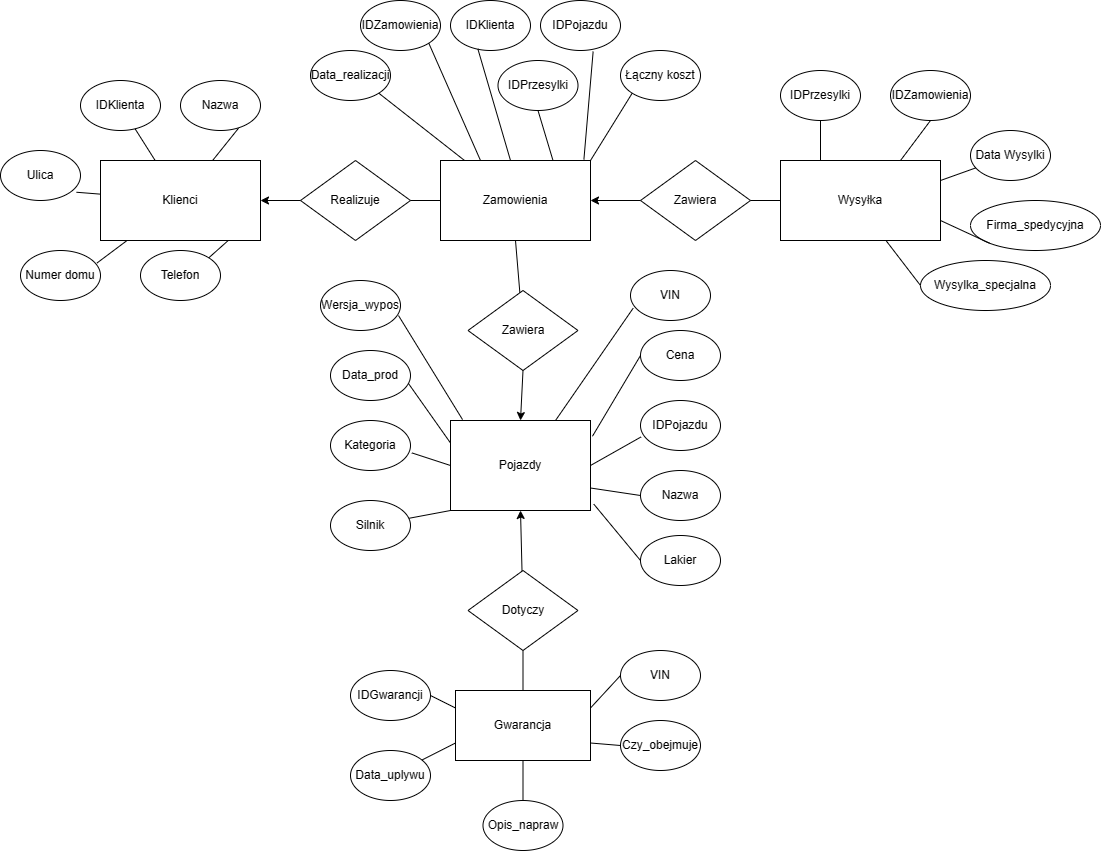

The diagram above was exported from draw.io. Its source (the exported page's mxGraphModel, read from the mxfile embedded in the PNG):
<mxGraphModel dx="1164" dy="775" grid="1" gridSize="10" guides="1" tooltips="1" connect="1" arrows="1" fold="1" page="1" pageScale="1" pageWidth="1654" pageHeight="1169" math="0" shadow="0">
  <root>
    <mxCell id="0" />
    <mxCell id="1" parent="0" />
    <mxCell id="wF24bGysBOhld6ATyeOp-1" value="Klienci" style="rounded=0;whiteSpace=wrap;html=1;" vertex="1" parent="1">
      <mxGeometry x="200" y="160" width="160" height="80" as="geometry" />
    </mxCell>
    <mxCell id="wF24bGysBOhld6ATyeOp-2" value="Zamowienia" style="rounded=0;whiteSpace=wrap;html=1;" vertex="1" parent="1">
      <mxGeometry x="540" y="160" width="150" height="80" as="geometry" />
    </mxCell>
    <mxCell id="wF24bGysBOhld6ATyeOp-3" value="Wysyłka" style="rounded=0;whiteSpace=wrap;html=1;" vertex="1" parent="1">
      <mxGeometry x="880" y="160" width="160" height="80" as="geometry" />
    </mxCell>
    <mxCell id="wF24bGysBOhld6ATyeOp-4" value="Pojazdy" style="rounded=0;whiteSpace=wrap;html=1;" vertex="1" parent="1">
      <mxGeometry x="550" y="420" width="140" height="90" as="geometry" />
    </mxCell>
    <mxCell id="wF24bGysBOhld6ATyeOp-5" value="Gwarancja" style="rounded=0;whiteSpace=wrap;html=1;" vertex="1" parent="1">
      <mxGeometry x="555" y="690" width="135" height="70" as="geometry" />
    </mxCell>
    <mxCell id="wF24bGysBOhld6ATyeOp-6" value="Realizuje" style="rhombus;whiteSpace=wrap;html=1;" vertex="1" parent="1">
      <mxGeometry x="400" y="160" width="110" height="80" as="geometry" />
    </mxCell>
    <mxCell id="wF24bGysBOhld6ATyeOp-7" value="Zawiera" style="rhombus;whiteSpace=wrap;html=1;" vertex="1" parent="1">
      <mxGeometry x="567.5" y="290" width="110" height="80" as="geometry" />
    </mxCell>
    <mxCell id="wF24bGysBOhld6ATyeOp-8" value="Zawiera" style="rhombus;whiteSpace=wrap;html=1;" vertex="1" parent="1">
      <mxGeometry x="740" y="160" width="110" height="80" as="geometry" />
    </mxCell>
    <mxCell id="wF24bGysBOhld6ATyeOp-9" value="Dotyczy" style="rhombus;whiteSpace=wrap;html=1;" vertex="1" parent="1">
      <mxGeometry x="567.5" y="570" width="110" height="80" as="geometry" />
    </mxCell>
    <mxCell id="wF24bGysBOhld6ATyeOp-10" value="IDKlienta" style="ellipse;whiteSpace=wrap;html=1;" vertex="1" parent="1">
      <mxGeometry x="180" y="80" width="80" height="50" as="geometry" />
    </mxCell>
    <mxCell id="wF24bGysBOhld6ATyeOp-12" value="Nazwa" style="ellipse;whiteSpace=wrap;html=1;" vertex="1" parent="1">
      <mxGeometry x="280" y="80" width="80" height="50" as="geometry" />
    </mxCell>
    <mxCell id="wF24bGysBOhld6ATyeOp-13" value="Ulica" style="ellipse;whiteSpace=wrap;html=1;" vertex="1" parent="1">
      <mxGeometry x="100" y="150" width="80" height="50" as="geometry" />
    </mxCell>
    <mxCell id="wF24bGysBOhld6ATyeOp-14" value="Numer domu" style="ellipse;whiteSpace=wrap;html=1;" vertex="1" parent="1">
      <mxGeometry x="120" y="250" width="80" height="50" as="geometry" />
    </mxCell>
    <mxCell id="wF24bGysBOhld6ATyeOp-15" value="Telefon" style="ellipse;whiteSpace=wrap;html=1;" vertex="1" parent="1">
      <mxGeometry x="240" y="250" width="80" height="50" as="geometry" />
    </mxCell>
    <mxCell id="wF24bGysBOhld6ATyeOp-16" value="IDPrzesylki" style="ellipse;whiteSpace=wrap;html=1;" vertex="1" parent="1">
      <mxGeometry x="880" y="70" width="80" height="50" as="geometry" />
    </mxCell>
    <mxCell id="wF24bGysBOhld6ATyeOp-17" value="IDZamowienia" style="ellipse;whiteSpace=wrap;html=1;" vertex="1" parent="1">
      <mxGeometry x="990" y="70" width="80" height="50" as="geometry" />
    </mxCell>
    <mxCell id="wF24bGysBOhld6ATyeOp-18" value="Data Wysylki" style="ellipse;whiteSpace=wrap;html=1;" vertex="1" parent="1">
      <mxGeometry x="1070" y="130" width="80" height="50" as="geometry" />
    </mxCell>
    <mxCell id="wF24bGysBOhld6ATyeOp-19" value="Firma_spedycyjna" style="ellipse;whiteSpace=wrap;html=1;" vertex="1" parent="1">
      <mxGeometry x="1070" y="200" width="130" height="50" as="geometry" />
    </mxCell>
    <mxCell id="wF24bGysBOhld6ATyeOp-20" value="Wysylka_specjalna" style="ellipse;whiteSpace=wrap;html=1;" vertex="1" parent="1">
      <mxGeometry x="1020" y="260" width="130" height="50" as="geometry" />
    </mxCell>
    <mxCell id="wF24bGysBOhld6ATyeOp-21" value="IDZamowienia" style="ellipse;whiteSpace=wrap;html=1;" vertex="1" parent="1">
      <mxGeometry x="460" width="80" height="50" as="geometry" />
    </mxCell>
    <mxCell id="wF24bGysBOhld6ATyeOp-22" value="IDKlienta" style="ellipse;whiteSpace=wrap;html=1;" vertex="1" parent="1">
      <mxGeometry x="550" width="80" height="50" as="geometry" />
    </mxCell>
    <mxCell id="wF24bGysBOhld6ATyeOp-23" value="IDPojazdu" style="ellipse;whiteSpace=wrap;html=1;" vertex="1" parent="1">
      <mxGeometry x="640" width="80" height="50" as="geometry" />
    </mxCell>
    <mxCell id="wF24bGysBOhld6ATyeOp-24" value="Data_realizacji" style="ellipse;whiteSpace=wrap;html=1;" vertex="1" parent="1">
      <mxGeometry x="410" y="50" width="80" height="50" as="geometry" />
    </mxCell>
    <mxCell id="wF24bGysBOhld6ATyeOp-25" value="Łączny koszt" style="ellipse;whiteSpace=wrap;html=1;" vertex="1" parent="1">
      <mxGeometry x="720" y="50" width="80" height="50" as="geometry" />
    </mxCell>
    <mxCell id="wF24bGysBOhld6ATyeOp-26" value="IDPrzesylki" style="ellipse;whiteSpace=wrap;html=1;" vertex="1" parent="1">
      <mxGeometry x="597.5" y="60" width="80" height="50" as="geometry" />
    </mxCell>
    <mxCell id="wF24bGysBOhld6ATyeOp-27" value="IDPojazdu" style="ellipse;whiteSpace=wrap;html=1;" vertex="1" parent="1">
      <mxGeometry x="740" y="400" width="80" height="50" as="geometry" />
    </mxCell>
    <mxCell id="wF24bGysBOhld6ATyeOp-28" value="Nazwa" style="ellipse;whiteSpace=wrap;html=1;" vertex="1" parent="1">
      <mxGeometry x="740" y="470" width="80" height="50" as="geometry" />
    </mxCell>
    <mxCell id="wF24bGysBOhld6ATyeOp-29" value="Cena" style="ellipse;whiteSpace=wrap;html=1;" vertex="1" parent="1">
      <mxGeometry x="740" y="330" width="80" height="50" as="geometry" />
    </mxCell>
    <mxCell id="wF24bGysBOhld6ATyeOp-30" value="Data_prod" style="ellipse;whiteSpace=wrap;html=1;" vertex="1" parent="1">
      <mxGeometry x="430" y="350" width="80" height="50" as="geometry" />
    </mxCell>
    <mxCell id="wF24bGysBOhld6ATyeOp-31" value="Kategoria" style="ellipse;whiteSpace=wrap;html=1;" vertex="1" parent="1">
      <mxGeometry x="430" y="420" width="80" height="50" as="geometry" />
    </mxCell>
    <mxCell id="wF24bGysBOhld6ATyeOp-32" value="Silnik" style="ellipse;whiteSpace=wrap;html=1;" vertex="1" parent="1">
      <mxGeometry x="430" y="500" width="80" height="50" as="geometry" />
    </mxCell>
    <mxCell id="wF24bGysBOhld6ATyeOp-33" value="Lakier" style="ellipse;whiteSpace=wrap;html=1;" vertex="1" parent="1">
      <mxGeometry x="740" y="535" width="80" height="50" as="geometry" />
    </mxCell>
    <mxCell id="wF24bGysBOhld6ATyeOp-34" value="Wersja_wypos" style="ellipse;whiteSpace=wrap;html=1;" vertex="1" parent="1">
      <mxGeometry x="420" y="280" width="80" height="50" as="geometry" />
    </mxCell>
    <mxCell id="wF24bGysBOhld6ATyeOp-35" value="VIN" style="ellipse;whiteSpace=wrap;html=1;" vertex="1" parent="1">
      <mxGeometry x="730" y="270" width="80" height="50" as="geometry" />
    </mxCell>
    <mxCell id="wF24bGysBOhld6ATyeOp-36" value="VIN" style="ellipse;whiteSpace=wrap;html=1;" vertex="1" parent="1">
      <mxGeometry x="720" y="650" width="80" height="50" as="geometry" />
    </mxCell>
    <mxCell id="wF24bGysBOhld6ATyeOp-37" value="Czy_obejmuje" style="ellipse;whiteSpace=wrap;html=1;" vertex="1" parent="1">
      <mxGeometry x="720" y="720" width="80" height="50" as="geometry" />
    </mxCell>
    <mxCell id="wF24bGysBOhld6ATyeOp-38" value="IDGwarancji" style="ellipse;whiteSpace=wrap;html=1;" vertex="1" parent="1">
      <mxGeometry x="450" y="670" width="80" height="50" as="geometry" />
    </mxCell>
    <mxCell id="wF24bGysBOhld6ATyeOp-39" value="Data_uplywu" style="ellipse;whiteSpace=wrap;html=1;" vertex="1" parent="1">
      <mxGeometry x="450" y="750" width="80" height="50" as="geometry" />
    </mxCell>
    <mxCell id="wF24bGysBOhld6ATyeOp-40" value="Opis_napraw" style="ellipse;whiteSpace=wrap;html=1;" vertex="1" parent="1">
      <mxGeometry x="582.5" y="800" width="80" height="50" as="geometry" />
    </mxCell>
    <mxCell id="wF24bGysBOhld6ATyeOp-43" value="" style="endArrow=none;html=1;rounded=0;exitX=0;exitY=1;exitDx=0;exitDy=0;" edge="1" parent="1" source="wF24bGysBOhld6ATyeOp-4" target="wF24bGysBOhld6ATyeOp-32">
      <mxGeometry relative="1" as="geometry">
        <mxPoint x="560" y="540" as="sourcePoint" />
        <mxPoint x="720" y="540" as="targetPoint" />
      </mxGeometry>
    </mxCell>
    <mxCell id="wF24bGysBOhld6ATyeOp-44" value="" style="endArrow=none;html=1;rounded=0;entryX=0;entryY=0.5;entryDx=0;entryDy=0;exitX=1.017;exitY=0.648;exitDx=0;exitDy=0;exitPerimeter=0;" edge="1" parent="1" source="wF24bGysBOhld6ATyeOp-31" target="wF24bGysBOhld6ATyeOp-4">
      <mxGeometry relative="1" as="geometry">
        <mxPoint x="560" y="540" as="sourcePoint" />
        <mxPoint x="720" y="540" as="targetPoint" />
      </mxGeometry>
    </mxCell>
    <mxCell id="wF24bGysBOhld6ATyeOp-45" value="" style="endArrow=none;html=1;rounded=0;exitX=0.975;exitY=0.661;exitDx=0;exitDy=0;exitPerimeter=0;entryX=0;entryY=0.25;entryDx=0;entryDy=0;" edge="1" parent="1" source="wF24bGysBOhld6ATyeOp-30" target="wF24bGysBOhld6ATyeOp-4">
      <mxGeometry relative="1" as="geometry">
        <mxPoint x="560" y="540" as="sourcePoint" />
        <mxPoint x="720" y="540" as="targetPoint" />
      </mxGeometry>
    </mxCell>
    <mxCell id="wF24bGysBOhld6ATyeOp-46" value="" style="endArrow=none;html=1;rounded=0;exitX=0.975;exitY=0.701;exitDx=0;exitDy=0;exitPerimeter=0;entryX=0.086;entryY=-0.01;entryDx=0;entryDy=0;entryPerimeter=0;" edge="1" parent="1" source="wF24bGysBOhld6ATyeOp-34" target="wF24bGysBOhld6ATyeOp-4">
      <mxGeometry relative="1" as="geometry">
        <mxPoint x="560" y="540" as="sourcePoint" />
        <mxPoint x="720" y="540" as="targetPoint" />
      </mxGeometry>
    </mxCell>
    <mxCell id="wF24bGysBOhld6ATyeOp-47" value="" style="endArrow=none;html=1;rounded=0;entryX=0.033;entryY=0.755;entryDx=0;entryDy=0;entryPerimeter=0;exitX=0.75;exitY=0;exitDx=0;exitDy=0;" edge="1" parent="1" source="wF24bGysBOhld6ATyeOp-4" target="wF24bGysBOhld6ATyeOp-35">
      <mxGeometry relative="1" as="geometry">
        <mxPoint x="560" y="540" as="sourcePoint" />
        <mxPoint x="720" y="540" as="targetPoint" />
      </mxGeometry>
    </mxCell>
    <mxCell id="wF24bGysBOhld6ATyeOp-48" value="" style="endArrow=none;html=1;rounded=0;entryX=0;entryY=0.5;entryDx=0;entryDy=0;exitX=1.014;exitY=0.175;exitDx=0;exitDy=0;exitPerimeter=0;" edge="1" parent="1" source="wF24bGysBOhld6ATyeOp-4" target="wF24bGysBOhld6ATyeOp-29">
      <mxGeometry relative="1" as="geometry">
        <mxPoint x="560" y="540" as="sourcePoint" />
        <mxPoint x="720" y="540" as="targetPoint" />
      </mxGeometry>
    </mxCell>
    <mxCell id="wF24bGysBOhld6ATyeOp-49" value="" style="endArrow=none;html=1;rounded=0;entryX=0.008;entryY=0.728;entryDx=0;entryDy=0;entryPerimeter=0;exitX=1;exitY=0.5;exitDx=0;exitDy=0;" edge="1" parent="1" source="wF24bGysBOhld6ATyeOp-4" target="wF24bGysBOhld6ATyeOp-27">
      <mxGeometry relative="1" as="geometry">
        <mxPoint x="560" y="540" as="sourcePoint" />
        <mxPoint x="720" y="540" as="targetPoint" />
      </mxGeometry>
    </mxCell>
    <mxCell id="wF24bGysBOhld6ATyeOp-50" value="" style="endArrow=none;html=1;rounded=0;entryX=0;entryY=0.5;entryDx=0;entryDy=0;exitX=1;exitY=0.75;exitDx=0;exitDy=0;" edge="1" parent="1" source="wF24bGysBOhld6ATyeOp-4" target="wF24bGysBOhld6ATyeOp-28">
      <mxGeometry relative="1" as="geometry">
        <mxPoint x="560" y="540" as="sourcePoint" />
        <mxPoint x="720" y="540" as="targetPoint" />
      </mxGeometry>
    </mxCell>
    <mxCell id="wF24bGysBOhld6ATyeOp-51" value="" style="endArrow=none;html=1;rounded=0;entryX=0;entryY=0.5;entryDx=0;entryDy=0;exitX=1.024;exitY=0.93;exitDx=0;exitDy=0;exitPerimeter=0;" edge="1" parent="1" source="wF24bGysBOhld6ATyeOp-4" target="wF24bGysBOhld6ATyeOp-33">
      <mxGeometry relative="1" as="geometry">
        <mxPoint x="560" y="540" as="sourcePoint" />
        <mxPoint x="720" y="540" as="targetPoint" />
      </mxGeometry>
    </mxCell>
    <mxCell id="wF24bGysBOhld6ATyeOp-52" value="" style="endArrow=none;html=1;rounded=0;exitX=1;exitY=0.5;exitDx=0;exitDy=0;entryX=0;entryY=0.25;entryDx=0;entryDy=0;" edge="1" parent="1" source="wF24bGysBOhld6ATyeOp-38" target="wF24bGysBOhld6ATyeOp-5">
      <mxGeometry relative="1" as="geometry">
        <mxPoint x="560" y="540" as="sourcePoint" />
        <mxPoint x="720" y="540" as="targetPoint" />
      </mxGeometry>
    </mxCell>
    <mxCell id="wF24bGysBOhld6ATyeOp-53" value="" style="endArrow=none;html=1;rounded=0;entryX=0;entryY=0.75;entryDx=0;entryDy=0;" edge="1" parent="1" source="wF24bGysBOhld6ATyeOp-39" target="wF24bGysBOhld6ATyeOp-5">
      <mxGeometry relative="1" as="geometry">
        <mxPoint x="560" y="540" as="sourcePoint" />
        <mxPoint x="720" y="540" as="targetPoint" />
      </mxGeometry>
    </mxCell>
    <mxCell id="wF24bGysBOhld6ATyeOp-54" value="" style="endArrow=none;html=1;rounded=0;entryX=0;entryY=0.5;entryDx=0;entryDy=0;exitX=1;exitY=0.25;exitDx=0;exitDy=0;" edge="1" parent="1" source="wF24bGysBOhld6ATyeOp-5" target="wF24bGysBOhld6ATyeOp-36">
      <mxGeometry relative="1" as="geometry">
        <mxPoint x="560" y="540" as="sourcePoint" />
        <mxPoint x="720" y="540" as="targetPoint" />
      </mxGeometry>
    </mxCell>
    <mxCell id="wF24bGysBOhld6ATyeOp-55" value="" style="endArrow=none;html=1;rounded=0;entryX=0;entryY=0.5;entryDx=0;entryDy=0;exitX=1;exitY=0.75;exitDx=0;exitDy=0;" edge="1" parent="1" source="wF24bGysBOhld6ATyeOp-5" target="wF24bGysBOhld6ATyeOp-37">
      <mxGeometry relative="1" as="geometry">
        <mxPoint x="560" y="540" as="sourcePoint" />
        <mxPoint x="720" y="540" as="targetPoint" />
      </mxGeometry>
    </mxCell>
    <mxCell id="wF24bGysBOhld6ATyeOp-56" value="" style="endArrow=none;html=1;rounded=0;entryX=0.5;entryY=0;entryDx=0;entryDy=0;exitX=0.5;exitY=1;exitDx=0;exitDy=0;" edge="1" parent="1" source="wF24bGysBOhld6ATyeOp-5" target="wF24bGysBOhld6ATyeOp-40">
      <mxGeometry relative="1" as="geometry">
        <mxPoint x="560" y="540" as="sourcePoint" />
        <mxPoint x="720" y="540" as="targetPoint" />
      </mxGeometry>
    </mxCell>
    <mxCell id="wF24bGysBOhld6ATyeOp-57" value="" style="endArrow=none;html=1;rounded=0;entryX=0.25;entryY=0;entryDx=0;entryDy=0;exitX=0.5;exitY=1;exitDx=0;exitDy=0;" edge="1" parent="1" source="wF24bGysBOhld6ATyeOp-16" target="wF24bGysBOhld6ATyeOp-3">
      <mxGeometry relative="1" as="geometry">
        <mxPoint x="650" y="310" as="sourcePoint" />
        <mxPoint x="810" y="310" as="targetPoint" />
      </mxGeometry>
    </mxCell>
    <mxCell id="wF24bGysBOhld6ATyeOp-58" value="" style="endArrow=none;html=1;rounded=0;entryX=0.5;entryY=1;entryDx=0;entryDy=0;exitX=0.75;exitY=0;exitDx=0;exitDy=0;" edge="1" parent="1" source="wF24bGysBOhld6ATyeOp-3" target="wF24bGysBOhld6ATyeOp-17">
      <mxGeometry relative="1" as="geometry">
        <mxPoint x="650" y="310" as="sourcePoint" />
        <mxPoint x="810" y="310" as="targetPoint" />
      </mxGeometry>
    </mxCell>
    <mxCell id="wF24bGysBOhld6ATyeOp-59" value="" style="endArrow=none;html=1;rounded=0;exitX=1;exitY=0.25;exitDx=0;exitDy=0;" edge="1" parent="1" source="wF24bGysBOhld6ATyeOp-3" target="wF24bGysBOhld6ATyeOp-18">
      <mxGeometry relative="1" as="geometry">
        <mxPoint x="650" y="310" as="sourcePoint" />
        <mxPoint x="810" y="310" as="targetPoint" />
      </mxGeometry>
    </mxCell>
    <mxCell id="wF24bGysBOhld6ATyeOp-60" value="" style="endArrow=none;html=1;rounded=0;exitX=1;exitY=0.75;exitDx=0;exitDy=0;entryX=0;entryY=1;entryDx=0;entryDy=0;" edge="1" parent="1" source="wF24bGysBOhld6ATyeOp-3" target="wF24bGysBOhld6ATyeOp-19">
      <mxGeometry relative="1" as="geometry">
        <mxPoint x="650" y="310" as="sourcePoint" />
        <mxPoint x="810" y="310" as="targetPoint" />
      </mxGeometry>
    </mxCell>
    <mxCell id="wF24bGysBOhld6ATyeOp-61" value="" style="endArrow=none;html=1;rounded=0;entryX=0;entryY=0.5;entryDx=0;entryDy=0;exitX=0.658;exitY=0.997;exitDx=0;exitDy=0;exitPerimeter=0;" edge="1" parent="1" source="wF24bGysBOhld6ATyeOp-3" target="wF24bGysBOhld6ATyeOp-20">
      <mxGeometry relative="1" as="geometry">
        <mxPoint x="650" y="310" as="sourcePoint" />
        <mxPoint x="810" y="310" as="targetPoint" />
      </mxGeometry>
    </mxCell>
    <mxCell id="wF24bGysBOhld6ATyeOp-62" value="" style="endArrow=none;html=1;rounded=0;entryX=0;entryY=1;entryDx=0;entryDy=0;exitX=1;exitY=0;exitDx=0;exitDy=0;" edge="1" parent="1" source="wF24bGysBOhld6ATyeOp-2" target="wF24bGysBOhld6ATyeOp-25">
      <mxGeometry relative="1" as="geometry">
        <mxPoint x="650" y="310" as="sourcePoint" />
        <mxPoint x="810" y="310" as="targetPoint" />
      </mxGeometry>
    </mxCell>
    <mxCell id="wF24bGysBOhld6ATyeOp-63" value="" style="endArrow=none;html=1;rounded=0;exitX=0.658;exitY=1.021;exitDx=0;exitDy=0;exitPerimeter=0;entryX=0.956;entryY=-0.012;entryDx=0;entryDy=0;entryPerimeter=0;" edge="1" parent="1" source="wF24bGysBOhld6ATyeOp-23" target="wF24bGysBOhld6ATyeOp-2">
      <mxGeometry relative="1" as="geometry">
        <mxPoint x="650" y="310" as="sourcePoint" />
        <mxPoint x="810" y="310" as="targetPoint" />
      </mxGeometry>
    </mxCell>
    <mxCell id="wF24bGysBOhld6ATyeOp-64" value="" style="endArrow=none;html=1;rounded=0;exitX=0.5;exitY=1;exitDx=0;exitDy=0;entryX=0.75;entryY=0;entryDx=0;entryDy=0;" edge="1" parent="1" source="wF24bGysBOhld6ATyeOp-26" target="wF24bGysBOhld6ATyeOp-2">
      <mxGeometry relative="1" as="geometry">
        <mxPoint x="650" y="310" as="sourcePoint" />
        <mxPoint x="810" y="310" as="targetPoint" />
      </mxGeometry>
    </mxCell>
    <mxCell id="wF24bGysBOhld6ATyeOp-65" value="" style="endArrow=none;html=1;rounded=0;entryX=0.342;entryY=0.968;entryDx=0;entryDy=0;entryPerimeter=0;" edge="1" parent="1" target="wF24bGysBOhld6ATyeOp-22">
      <mxGeometry relative="1" as="geometry">
        <mxPoint x="610" y="160" as="sourcePoint" />
        <mxPoint x="810" y="310" as="targetPoint" />
      </mxGeometry>
    </mxCell>
    <mxCell id="wF24bGysBOhld6ATyeOp-66" value="" style="endArrow=none;html=1;rounded=0;entryX=1;entryY=1;entryDx=0;entryDy=0;" edge="1" parent="1" target="wF24bGysBOhld6ATyeOp-21">
      <mxGeometry relative="1" as="geometry">
        <mxPoint x="580" y="160" as="sourcePoint" />
        <mxPoint x="810" y="310" as="targetPoint" />
      </mxGeometry>
    </mxCell>
    <mxCell id="wF24bGysBOhld6ATyeOp-67" value="" style="endArrow=none;html=1;rounded=0;exitX=1;exitY=1;exitDx=0;exitDy=0;" edge="1" parent="1" source="wF24bGysBOhld6ATyeOp-24" target="wF24bGysBOhld6ATyeOp-2">
      <mxGeometry relative="1" as="geometry">
        <mxPoint x="650" y="310" as="sourcePoint" />
        <mxPoint x="810" y="310" as="targetPoint" />
      </mxGeometry>
    </mxCell>
    <mxCell id="wF24bGysBOhld6ATyeOp-68" value="" style="endArrow=none;html=1;rounded=0;entryX=0.725;entryY=0.955;entryDx=0;entryDy=0;entryPerimeter=0;" edge="1" parent="1" source="wF24bGysBOhld6ATyeOp-1" target="wF24bGysBOhld6ATyeOp-12">
      <mxGeometry relative="1" as="geometry">
        <mxPoint x="500" y="300" as="sourcePoint" />
        <mxPoint x="660" y="300" as="targetPoint" />
      </mxGeometry>
    </mxCell>
    <mxCell id="wF24bGysBOhld6ATyeOp-69" value="" style="endArrow=none;html=1;rounded=0;entryX=0.683;entryY=0.968;entryDx=0;entryDy=0;entryPerimeter=0;" edge="1" parent="1" source="wF24bGysBOhld6ATyeOp-1" target="wF24bGysBOhld6ATyeOp-10">
      <mxGeometry relative="1" as="geometry">
        <mxPoint x="500" y="300" as="sourcePoint" />
        <mxPoint x="660" y="300" as="targetPoint" />
      </mxGeometry>
    </mxCell>
    <mxCell id="wF24bGysBOhld6ATyeOp-70" value="" style="endArrow=none;html=1;rounded=0;entryX=0.95;entryY=0.835;entryDx=0;entryDy=0;entryPerimeter=0;" edge="1" parent="1" source="wF24bGysBOhld6ATyeOp-1" target="wF24bGysBOhld6ATyeOp-13">
      <mxGeometry relative="1" as="geometry">
        <mxPoint x="500" y="300" as="sourcePoint" />
        <mxPoint x="660" y="300" as="targetPoint" />
      </mxGeometry>
    </mxCell>
    <mxCell id="wF24bGysBOhld6ATyeOp-72" value="" style="endArrow=none;html=1;rounded=0;exitX=0.958;exitY=0.248;exitDx=0;exitDy=0;exitPerimeter=0;" edge="1" parent="1" source="wF24bGysBOhld6ATyeOp-14" target="wF24bGysBOhld6ATyeOp-1">
      <mxGeometry relative="1" as="geometry">
        <mxPoint x="500" y="300" as="sourcePoint" />
        <mxPoint x="660" y="300" as="targetPoint" />
      </mxGeometry>
    </mxCell>
    <mxCell id="wF24bGysBOhld6ATyeOp-73" value="" style="endArrow=none;html=1;rounded=0;exitX=1;exitY=0;exitDx=0;exitDy=0;entryX=0.8;entryY=0.997;entryDx=0;entryDy=0;entryPerimeter=0;" edge="1" parent="1" source="wF24bGysBOhld6ATyeOp-15" target="wF24bGysBOhld6ATyeOp-1">
      <mxGeometry relative="1" as="geometry">
        <mxPoint x="500" y="300" as="sourcePoint" />
        <mxPoint x="660" y="300" as="targetPoint" />
      </mxGeometry>
    </mxCell>
    <mxCell id="wF24bGysBOhld6ATyeOp-74" value="" style="endArrow=none;html=1;rounded=0;exitX=1;exitY=0.5;exitDx=0;exitDy=0;entryX=0;entryY=0.5;entryDx=0;entryDy=0;" edge="1" parent="1" source="wF24bGysBOhld6ATyeOp-6" target="wF24bGysBOhld6ATyeOp-2">
      <mxGeometry relative="1" as="geometry">
        <mxPoint x="500" y="300" as="sourcePoint" />
        <mxPoint x="660" y="300" as="targetPoint" />
      </mxGeometry>
    </mxCell>
    <mxCell id="wF24bGysBOhld6ATyeOp-75" value="" style="endArrow=classic;html=1;rounded=0;entryX=1;entryY=0.5;entryDx=0;entryDy=0;exitX=0;exitY=0.5;exitDx=0;exitDy=0;" edge="1" parent="1" source="wF24bGysBOhld6ATyeOp-6" target="wF24bGysBOhld6ATyeOp-1">
      <mxGeometry width="50" height="50" relative="1" as="geometry">
        <mxPoint x="550" y="330" as="sourcePoint" />
        <mxPoint x="600" y="280" as="targetPoint" />
      </mxGeometry>
    </mxCell>
    <mxCell id="wF24bGysBOhld6ATyeOp-76" value="" style="endArrow=classic;html=1;rounded=0;entryX=1;entryY=0.5;entryDx=0;entryDy=0;" edge="1" parent="1" source="wF24bGysBOhld6ATyeOp-8" target="wF24bGysBOhld6ATyeOp-2">
      <mxGeometry width="50" height="50" relative="1" as="geometry">
        <mxPoint x="550" y="330" as="sourcePoint" />
        <mxPoint x="600" y="280" as="targetPoint" />
      </mxGeometry>
    </mxCell>
    <mxCell id="wF24bGysBOhld6ATyeOp-77" value="" style="endArrow=none;html=1;rounded=0;exitX=0;exitY=0.5;exitDx=0;exitDy=0;entryX=1;entryY=0.5;entryDx=0;entryDy=0;" edge="1" parent="1" source="wF24bGysBOhld6ATyeOp-3" target="wF24bGysBOhld6ATyeOp-8">
      <mxGeometry width="50" height="50" relative="1" as="geometry">
        <mxPoint x="550" y="330" as="sourcePoint" />
        <mxPoint x="600" y="280" as="targetPoint" />
      </mxGeometry>
    </mxCell>
    <mxCell id="wF24bGysBOhld6ATyeOp-78" value="" style="endArrow=classic;html=1;rounded=0;entryX=0.5;entryY=0;entryDx=0;entryDy=0;exitX=0.5;exitY=1;exitDx=0;exitDy=0;" edge="1" parent="1" source="wF24bGysBOhld6ATyeOp-7" target="wF24bGysBOhld6ATyeOp-4">
      <mxGeometry width="50" height="50" relative="1" as="geometry">
        <mxPoint x="550" y="330" as="sourcePoint" />
        <mxPoint x="600" y="280" as="targetPoint" />
      </mxGeometry>
    </mxCell>
    <mxCell id="wF24bGysBOhld6ATyeOp-80" value="" style="endArrow=none;html=1;rounded=0;entryX=0.5;entryY=1;entryDx=0;entryDy=0;" edge="1" parent="1" source="wF24bGysBOhld6ATyeOp-7" target="wF24bGysBOhld6ATyeOp-2">
      <mxGeometry width="50" height="50" relative="1" as="geometry">
        <mxPoint x="550" y="330" as="sourcePoint" />
        <mxPoint x="600" y="280" as="targetPoint" />
      </mxGeometry>
    </mxCell>
    <mxCell id="wF24bGysBOhld6ATyeOp-81" value="" style="endArrow=none;html=1;rounded=0;entryX=0.5;entryY=0;entryDx=0;entryDy=0;exitX=0.5;exitY=1;exitDx=0;exitDy=0;" edge="1" parent="1" source="wF24bGysBOhld6ATyeOp-9" target="wF24bGysBOhld6ATyeOp-5">
      <mxGeometry width="50" height="50" relative="1" as="geometry">
        <mxPoint x="550" y="690" as="sourcePoint" />
        <mxPoint x="600" y="640" as="targetPoint" />
      </mxGeometry>
    </mxCell>
    <mxCell id="wF24bGysBOhld6ATyeOp-82" value="" style="endArrow=classic;html=1;rounded=0;entryX=0.5;entryY=1;entryDx=0;entryDy=0;" edge="1" parent="1" source="wF24bGysBOhld6ATyeOp-9" target="wF24bGysBOhld6ATyeOp-4">
      <mxGeometry width="50" height="50" relative="1" as="geometry">
        <mxPoint x="550" y="690" as="sourcePoint" />
        <mxPoint x="600" y="640" as="targetPoint" />
      </mxGeometry>
    </mxCell>
  </root>
</mxGraphModel>